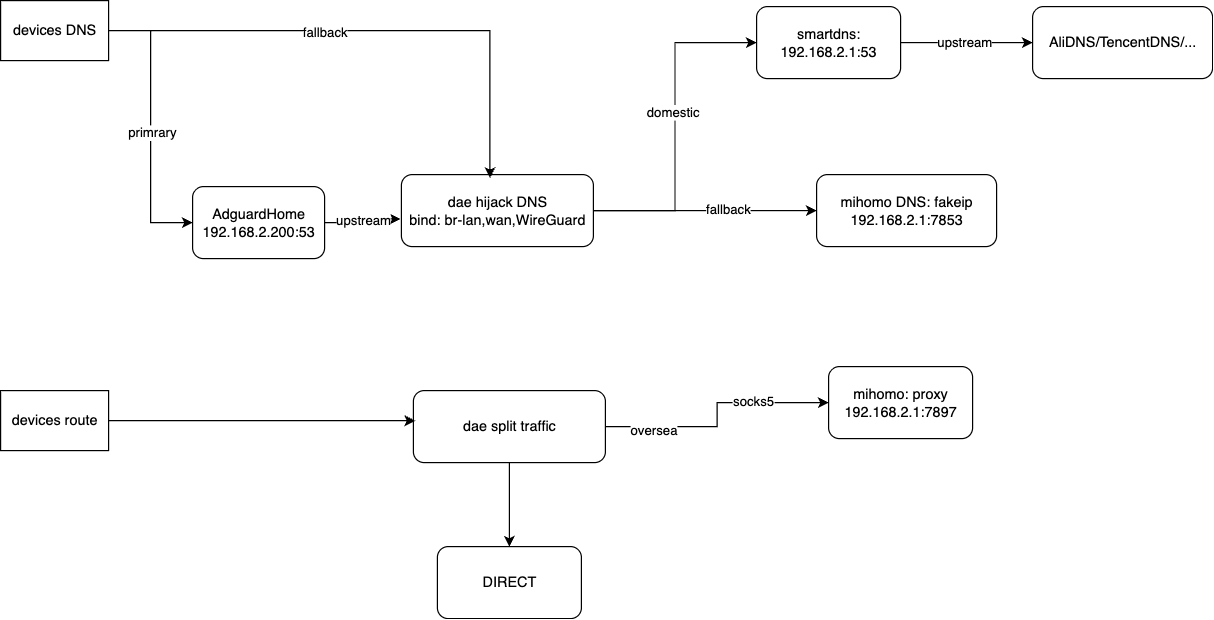

The diagram above was exported from draw.io. Its source (the exported page's mxGraphModel, read from the mxfile embedded in the PNG):
<mxGraphModel dx="1140" dy="759" grid="1" gridSize="10" guides="1" tooltips="1" connect="1" arrows="1" fold="1" page="1" pageScale="1" pageWidth="827" pageHeight="1169" math="0" shadow="0">
  <root>
    <mxCell id="0" />
    <mxCell id="1" parent="0" />
    <mxCell id="30qc2G9ksl6MNoaZRsh0-7" value="smartdns:&lt;div&gt;192.168.2.1:53&lt;/div&gt;" style="rounded=1;whiteSpace=wrap;html=1;" parent="1" vertex="1">
      <mxGeometry x="670" y="30" width="120" height="60" as="geometry" />
    </mxCell>
    <mxCell id="30qc2G9ksl6MNoaZRsh0-10" value="&lt;div&gt;AliDNS/TencentDNS/...&lt;/div&gt;" style="rounded=1;whiteSpace=wrap;html=1;" parent="1" vertex="1">
      <mxGeometry x="900" y="30" width="150" height="60" as="geometry" />
    </mxCell>
    <mxCell id="30qc2G9ksl6MNoaZRsh0-15" value="mihomo DNS: fakeip&lt;div&gt;192.168.2.1:7853&lt;/div&gt;" style="rounded=1;whiteSpace=wrap;html=1;" parent="1" vertex="1">
      <mxGeometry x="720" y="170" width="150" height="60" as="geometry" />
    </mxCell>
    <mxCell id="MLj-OultrkclzXc-_WGL-9" style="edgeStyle=orthogonalEdgeStyle;rounded=0;orthogonalLoop=1;jettySize=auto;html=1;entryX=0;entryY=0.5;entryDx=0;entryDy=0;" edge="1" parent="1" source="MLj-OultrkclzXc-_WGL-1" target="MLj-OultrkclzXc-_WGL-3">
      <mxGeometry relative="1" as="geometry" />
    </mxCell>
    <mxCell id="MLj-OultrkclzXc-_WGL-10" value="primrary" style="edgeLabel;html=1;align=center;verticalAlign=middle;resizable=0;points=[];" vertex="1" connectable="0" parent="MLj-OultrkclzXc-_WGL-9">
      <mxGeometry x="0.0441" y="1" relative="1" as="geometry">
        <mxPoint as="offset" />
      </mxGeometry>
    </mxCell>
    <mxCell id="MLj-OultrkclzXc-_WGL-1" value="devices DNS" style="rounded=0;whiteSpace=wrap;html=1;" vertex="1" parent="1">
      <mxGeometry x="40" y="25" width="90" height="50" as="geometry" />
    </mxCell>
    <mxCell id="MLj-OultrkclzXc-_WGL-3" value="AdguardHome&lt;div&gt;192.168.2.200:53&lt;/div&gt;" style="rounded=1;whiteSpace=wrap;html=1;" vertex="1" parent="1">
      <mxGeometry x="200" y="180" width="110" height="60" as="geometry" />
    </mxCell>
    <mxCell id="MLj-OultrkclzXc-_WGL-6" style="edgeStyle=orthogonalEdgeStyle;rounded=0;orthogonalLoop=1;jettySize=auto;html=1;entryX=0;entryY=0.5;entryDx=0;entryDy=0;" edge="1" parent="1" source="30qc2G9ksl6MNoaZRsh0-7" target="30qc2G9ksl6MNoaZRsh0-10">
      <mxGeometry relative="1" as="geometry" />
    </mxCell>
    <mxCell id="MLj-OultrkclzXc-_WGL-7" value="upstream" style="edgeLabel;html=1;align=center;verticalAlign=middle;resizable=0;points=[];" vertex="1" connectable="0" parent="MLj-OultrkclzXc-_WGL-6">
      <mxGeometry x="-0.0486" relative="1" as="geometry">
        <mxPoint as="offset" />
      </mxGeometry>
    </mxCell>
    <mxCell id="MLj-OultrkclzXc-_WGL-17" style="edgeStyle=orthogonalEdgeStyle;rounded=0;orthogonalLoop=1;jettySize=auto;html=1;entryX=0;entryY=0.5;entryDx=0;entryDy=0;" edge="1" parent="1" source="MLj-OultrkclzXc-_WGL-8" target="30qc2G9ksl6MNoaZRsh0-7">
      <mxGeometry relative="1" as="geometry" />
    </mxCell>
    <mxCell id="MLj-OultrkclzXc-_WGL-18" value="domestic" style="edgeLabel;html=1;align=center;verticalAlign=middle;resizable=0;points=[];" vertex="1" connectable="0" parent="MLj-OultrkclzXc-_WGL-17">
      <mxGeometry x="0.0872" y="2" relative="1" as="geometry">
        <mxPoint as="offset" />
      </mxGeometry>
    </mxCell>
    <mxCell id="MLj-OultrkclzXc-_WGL-20" style="edgeStyle=orthogonalEdgeStyle;rounded=0;orthogonalLoop=1;jettySize=auto;html=1;entryX=0;entryY=0.5;entryDx=0;entryDy=0;" edge="1" parent="1" source="MLj-OultrkclzXc-_WGL-8" target="30qc2G9ksl6MNoaZRsh0-15">
      <mxGeometry relative="1" as="geometry" />
    </mxCell>
    <mxCell id="MLj-OultrkclzXc-_WGL-21" value="fallback" style="edgeLabel;html=1;align=center;verticalAlign=middle;resizable=0;points=[];" vertex="1" connectable="0" parent="MLj-OultrkclzXc-_WGL-20">
      <mxGeometry x="0.1999" y="1" relative="1" as="geometry">
        <mxPoint as="offset" />
      </mxGeometry>
    </mxCell>
    <mxCell id="MLj-OultrkclzXc-_WGL-8" value="dae hijack DNS&lt;div&gt;bind: br-lan,wan,WireGuard&lt;/div&gt;" style="rounded=1;whiteSpace=wrap;html=1;" vertex="1" parent="1">
      <mxGeometry x="374" y="170" width="160" height="60" as="geometry" />
    </mxCell>
    <mxCell id="MLj-OultrkclzXc-_WGL-13" style="edgeStyle=orthogonalEdgeStyle;rounded=0;orthogonalLoop=1;jettySize=auto;html=1;entryX=-0.004;entryY=0.615;entryDx=0;entryDy=0;entryPerimeter=0;" edge="1" parent="1" source="MLj-OultrkclzXc-_WGL-3" target="MLj-OultrkclzXc-_WGL-8">
      <mxGeometry relative="1" as="geometry" />
    </mxCell>
    <mxCell id="MLj-OultrkclzXc-_WGL-14" value="upstream" style="edgeLabel;html=1;align=center;verticalAlign=middle;resizable=0;points=[];" vertex="1" connectable="0" parent="MLj-OultrkclzXc-_WGL-13">
      <mxGeometry x="0.0391" y="-1" relative="1" as="geometry">
        <mxPoint as="offset" />
      </mxGeometry>
    </mxCell>
    <mxCell id="MLj-OultrkclzXc-_WGL-15" style="edgeStyle=orthogonalEdgeStyle;rounded=0;orthogonalLoop=1;jettySize=auto;html=1;entryX=0.461;entryY=0.048;entryDx=0;entryDy=0;entryPerimeter=0;" edge="1" parent="1" source="MLj-OultrkclzXc-_WGL-1" target="MLj-OultrkclzXc-_WGL-8">
      <mxGeometry relative="1" as="geometry" />
    </mxCell>
    <mxCell id="MLj-OultrkclzXc-_WGL-16" value="fallback" style="edgeLabel;html=1;align=center;verticalAlign=middle;resizable=0;points=[];" vertex="1" connectable="0" parent="MLj-OultrkclzXc-_WGL-15">
      <mxGeometry x="-0.1829" y="-1" relative="1" as="geometry">
        <mxPoint as="offset" />
      </mxGeometry>
    </mxCell>
    <mxCell id="MLj-OultrkclzXc-_WGL-22" value="devices route" style="rounded=0;whiteSpace=wrap;html=1;" vertex="1" parent="1">
      <mxGeometry x="40" y="350" width="90" height="50" as="geometry" />
    </mxCell>
    <mxCell id="MLj-OultrkclzXc-_WGL-26" style="edgeStyle=orthogonalEdgeStyle;rounded=0;orthogonalLoop=1;jettySize=auto;html=1;entryX=0;entryY=0.5;entryDx=0;entryDy=0;" edge="1" parent="1" source="MLj-OultrkclzXc-_WGL-23" target="MLj-OultrkclzXc-_WGL-25">
      <mxGeometry relative="1" as="geometry" />
    </mxCell>
    <mxCell id="MLj-OultrkclzXc-_WGL-27" value="socks5" style="edgeLabel;html=1;align=center;verticalAlign=middle;resizable=0;points=[];" vertex="1" connectable="0" parent="MLj-OultrkclzXc-_WGL-26">
      <mxGeometry x="0.3887" y="1" relative="1" as="geometry">
        <mxPoint as="offset" />
      </mxGeometry>
    </mxCell>
    <mxCell id="MLj-OultrkclzXc-_WGL-28" value="oversea" style="edgeLabel;html=1;align=center;verticalAlign=middle;resizable=0;points=[];" vertex="1" connectable="0" parent="MLj-OultrkclzXc-_WGL-26">
      <mxGeometry x="-0.6109" y="-3" relative="1" as="geometry">
        <mxPoint as="offset" />
      </mxGeometry>
    </mxCell>
    <mxCell id="MLj-OultrkclzXc-_WGL-32" style="edgeStyle=orthogonalEdgeStyle;rounded=0;orthogonalLoop=1;jettySize=auto;html=1;entryX=0.5;entryY=0;entryDx=0;entryDy=0;" edge="1" parent="1" source="MLj-OultrkclzXc-_WGL-23" target="MLj-OultrkclzXc-_WGL-30">
      <mxGeometry relative="1" as="geometry" />
    </mxCell>
    <mxCell id="MLj-OultrkclzXc-_WGL-23" value="dae split traffic" style="rounded=1;whiteSpace=wrap;html=1;" vertex="1" parent="1">
      <mxGeometry x="384" y="350" width="160" height="60" as="geometry" />
    </mxCell>
    <mxCell id="MLj-OultrkclzXc-_WGL-24" style="edgeStyle=orthogonalEdgeStyle;rounded=0;orthogonalLoop=1;jettySize=auto;html=1;entryX=0.01;entryY=0.418;entryDx=0;entryDy=0;entryPerimeter=0;" edge="1" parent="1" source="MLj-OultrkclzXc-_WGL-22" target="MLj-OultrkclzXc-_WGL-23">
      <mxGeometry relative="1" as="geometry" />
    </mxCell>
    <mxCell id="MLj-OultrkclzXc-_WGL-25" value="mihomo: proxy&lt;div&gt;192.168.2.1:7897&lt;/div&gt;" style="rounded=1;whiteSpace=wrap;html=1;" vertex="1" parent="1">
      <mxGeometry x="730" y="330" width="120" height="60" as="geometry" />
    </mxCell>
    <mxCell id="MLj-OultrkclzXc-_WGL-30" value="DIRECT" style="rounded=1;whiteSpace=wrap;html=1;" vertex="1" parent="1">
      <mxGeometry x="404" y="480" width="120" height="60" as="geometry" />
    </mxCell>
  </root>
</mxGraphModel>